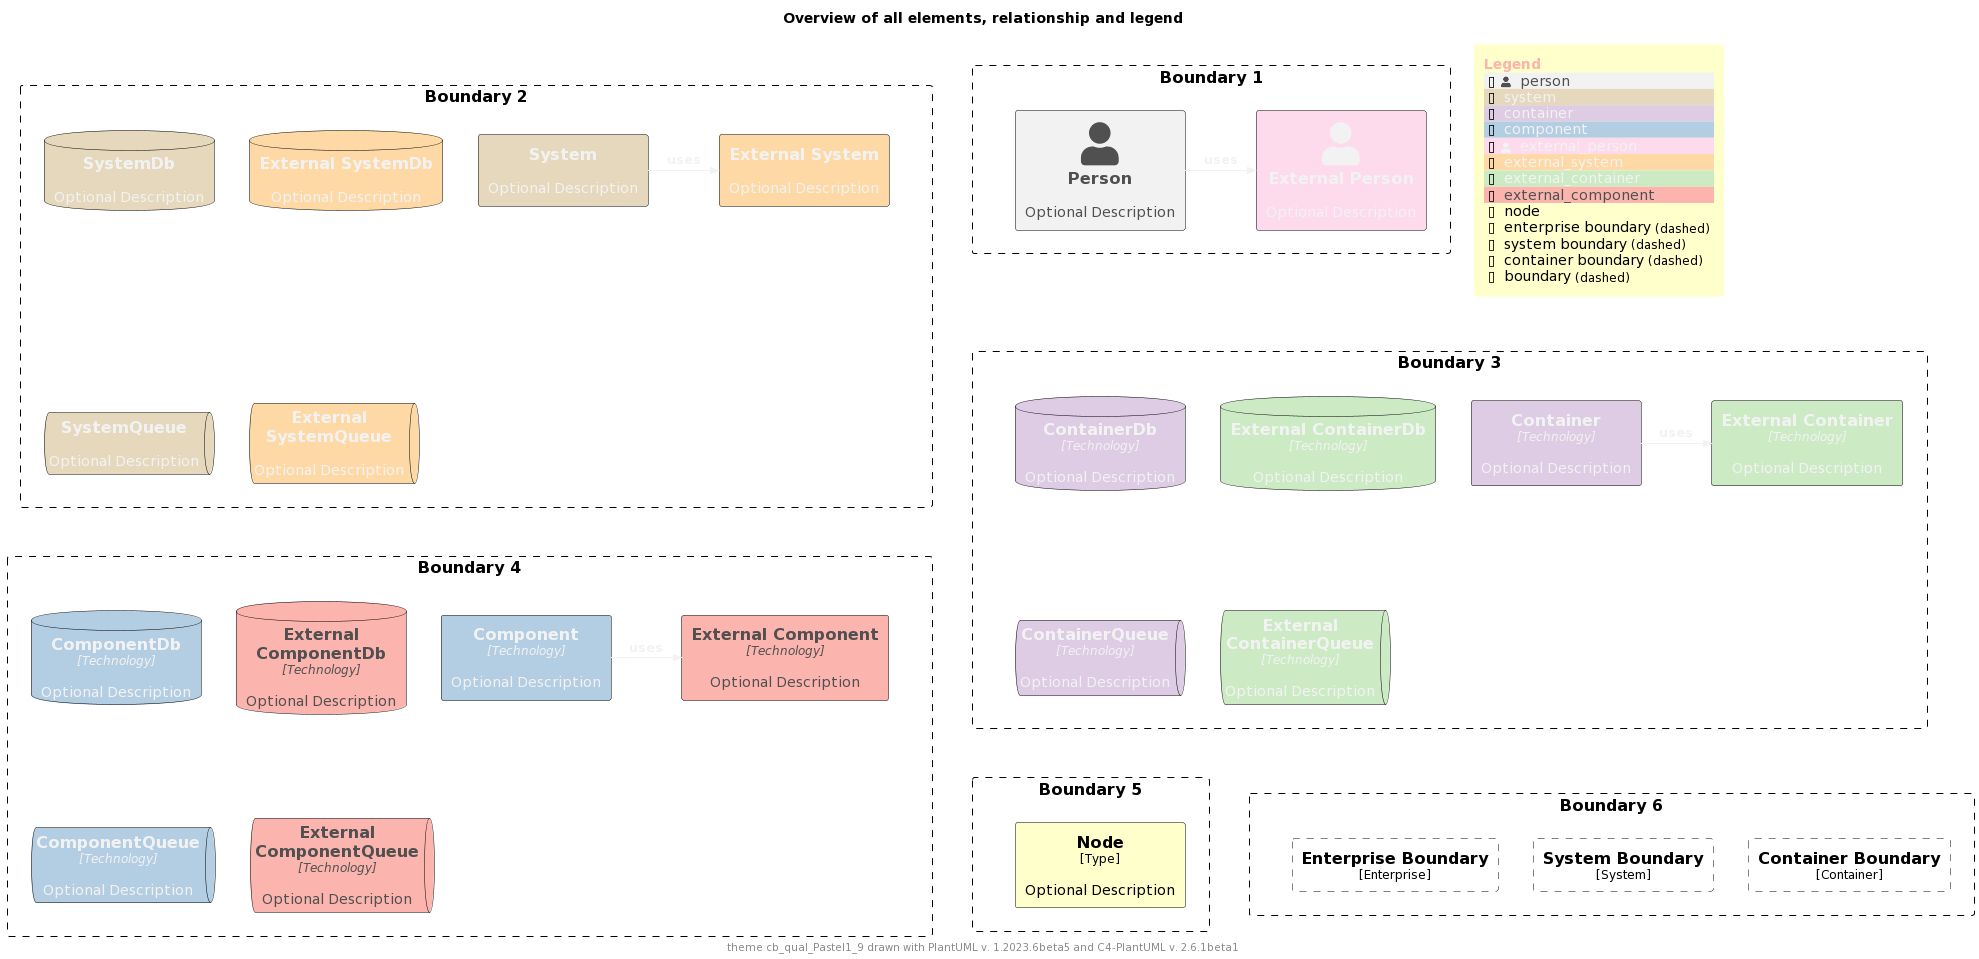

The diagram above was rendered by PlantUML. Its source (embedded in the PNG):
@startuml
'Theme: "puml-theme-cb_qual_Pastel1_9.puml"
'Theme colors
' Metadata
' Created: 2023-05-02 04:49:35.260221+00:00
!$THEME = "cb_qual_Pastel1_9"

!function $textcolor($bgColor)
!if $bgcolor == $COLOR_INDEX_4 || $bgcolor == $COLOR_INDEX_5
!return $COLOR_TEXT_FALLBACK_COLOR
!elseif $bgColor == $COLOR_INDEX_8
!return $COLOR_TEXT_FALLBACK_COLOR
!elseif $bgColor == $COLOR_INDEX_0
!return $COLOR_TEXT_FALLBACK_COLOR
!elseif %is_light($bgColor)
!return $COLOR_TEXT_DARK
!else
!return $COLOR_TEXT_LIGHT
!endif
!endfunction

!$COLOR_INDEX_0="#FBB4AE"
!$COLOR_INDEX_1="#B3CDE3"
!$COLOR_INDEX_2="#CCEBC5"
!$COLOR_INDEX_3="#DECBE4"
!$COLOR_INDEX_4="#FED9A6"
!$COLOR_INDEX_5="#FFFFCC"
!$COLOR_INDEX_6="#E5D8BD"
!$COLOR_INDEX_7="#FDDAEC"
!$COLOR_INDEX_8="#F2F2F2"
!$COLOR_BORDER_COLOR="#000000"

!$COLOR_TEXT_LIGHT=$COLOR_INDEX_0
!$COLOR_TEXT_DARK=$COLOR_INDEX_8
!$COLOR_TEXT_NEUTRAL=$textcolor($COLOR_INDEX_4)
!$COLOR_REL_COLOR=$textcolor($COLOR_INDEX_0)

!$COLOR_TEXT_FALLBACK_COLOR ?= "#505050"



' stereotype and technology font size
!$STEREOTYPE_FONT_SIZE ?= 12
!$TECHN_FONT_SIZE ?= 12

' default text color of all elements
!$ELEMENT_FONT_COLOR ?= $COLOR_TEXT_NEUTRAL

' arrow related colors and text size
!$ARROW_COLOR ?= $COLOR_TEXT_NEUTRAL
!$ARROW_FONT_COLOR ?= $COLOR_TEXT_NEUTRAL
!$ARROW_FONT_SIZE ?= 12

' (default) boundary related colors and style
!$BOUNDARY_COLOR ?= $COLOR_BORDER_COLOR
!$BOUNDARY_BG_COLOR ?= "transparent"
!$BOUNDARY_BORDER_STYLE ?= "dashed"

' person related colors
!$PERSON_FONT_COLOR ?= $textcolor($COLOR_INDEX_8)
!$PERSON_BG_COLOR ?= $COLOR_INDEX_8
!$PERSON_BORDER_COLOR ?= $COLOR_BORDER_COLOR

' external person related colors
!$EXTERNAL_PERSON_FONT_COLOR ?= $textcolor($COLOR_INDEX_7)
!$EXTERNAL_PERSON_BG_COLOR ?= $COLOR_INDEX_7
!$EXTERNAL_PERSON_BORDER_COLOR ?= $COLOR_BORDER_COLOR

' system related colors
!$SYSTEM_FONT_COLOR ?= $textcolor($COLOR_INDEX_6)
!$SYSTEM_BG_COLOR ?= $COLOR_INDEX_6
!$SYSTEM_BORDER_COLOR ?= $COLOR_BORDER_COLOR

' external system related colors
!$EXTERNAL_SYSTEM_FONT_COLOR ?= $textcolor($COLOR_INDEX_4)
!$EXTERNAL_SYSTEM_BG_COLOR ?= $COLOR_INDEX_4
!$EXTERNAL_SYSTEM_BORDER_COLOR ?= $COLOR_BORDER_COLOR

' system boundary related colors and style
!$SYSTEM_BOUNDARY_COLOR ?= $BOUNDARY_COLOR
!$SYSTEM_BOUNDARY_BG_COLOR ?= $BOUNDARY_BG_COLOR
!$SYSTEM_BOUNDARY_BORDER_STYLE ?= $BOUNDARY_BORDER_STYLE

' enterprise boundary related colors and style
!$ENTERPRISE_BOUNDARY_COLOR ?= $BOUNDARY_COLOR
!$ENTERPRISE_BOUNDARY_BG_COLOR ?= $BOUNDARY_BG_COLOR
!$ENTERPRISE_BOUNDARY_BORDER_STYLE ?= $BOUNDARY_BORDER_STYLE

' container related colors
!$CONTAINER_FONT_COLOR ?= $COLOR_TEXT_DARK
!$CONTAINER_BG_COLOR ?= $COLOR_INDEX_3
!$CONTAINER_BORDER_COLOR ?= $COLOR_BORDER_COLOR

' external container related colors
!$EXTERNAL_CONTAINER_FONT_COLOR ?= $textcolor($COLOR_INDEX_2)
!$EXTERNAL_CONTAINER_BG_COLOR ?= $COLOR_INDEX_2
!$EXTERNAL_CONTAINER_BORDER_COLOR ?= $COLOR_BORDER_COLOR

' container boundary related colors and style
!$CONTAINER_BOUNDARY_COLOR ?= $BOUNDARY_COLOR
!$CONTAINER_BOUNDARY_BG_COLOR ?= $BOUNDARY_BG_COLOR
!$CONTAINER_BOUNDARY_BORDER_STYLE ?= $BOUNDARY_BORDER_STYLE

' component related colors
!$COMPONENT_FONT_COLOR ?= $COLOR_TEXT_DARK
!$COMPONENT_BG_COLOR ?= $COLOR_INDEX_1
!$COMPONENT_BORDER_COLOR ?= $COLOR_BORDER_COLOR

' external component related colors
!$EXTERNAL_COMPONENT_FONT_COLOR ?= $textcolor($COLOR_INDEX_0)
!$EXTERNAL_COMPONENT_BG_COLOR ?= $COLOR_INDEX_0
!$EXTERNAL_COMPONENT_BORDER_COLOR ?= $COLOR_BORDER_COLOR

' node related colors
!$NODE_FONT_COLOR ?= "#000000"
!$NODE_BG_COLOR ?= $COLOR_INDEX_5
!$NODE_BORDER_COLOR ?= $COLOR_BORDER_COLOR

' legend colors and sizes
!$LEGEND_TITLE_COLOR ?= $COLOR_INDEX_0
!$LEGEND_FONT_COLOR ?= $textcolor($COLOR_INDEX_5)
!$LEGEND_BG_COLOR ?= $COLOR_INDEX_5
!$LEGEND_BORDER_COLOR ?= $COLOR_INDEX_5
!$LEGEND_DARK_COLOR ?= $COLOR_TEXT_DARK
!$LEGEND_LIGHT_COLOR ?= $COLOR_TEXT_LIGHT

!$LEGEND_DETAILS_SMALL_SIZE ?= 8
!$LEGEND_DETAILS_NORMAL_SIZE ?= 12

' legend related texts
!$LEGEND_SHADOW_TEXT ?= "shadow"
!$LEGEND_NO_SHADOW_TEXT ?= "no shadow"
!$LEGEND_NO_FONT_BG_TEXT ?= "last text and back color"
!$LEGEND_NO_FONT_TEXT ?= "last text color"
!$LEGEND_NO_BG_TEXT ?= "last back color"
!$LEGEND_NO_LINE_TEXT ?= "last line color"
!$LEGEND_ROUNDED_BOX ?= "rounded box"
!$LEGEND_EIGHT_SIDED ?= "eight sided"
!$LEGEND_DOTTED_LINE ?= "dotted"
!$LEGEND_DASHED_LINE ?= "dashed"
!$LEGEND_BOLD_LINE ?= "bold"
!$LEGEND_BOUNDARY ?= "boundary"
!$LEGEND_DASHED_BOUNDARY ?= "dashed"
' transparent is ignored, produces smaller legends
' !$LEGEND_DASHED_TRANSPARENT_BOUNDARY ?= "dashed, transparent"
!$LEGEND_DASHED_TRANSPARENT_BOUNDARY ?= "dashed"

' sketch related colors, font and texts
!$SKETCH_BG_COLOR ?= "transparent"
!$SKETCH_FONT_COLOR ?= $textcolor($COLOR_INDEX_8)
!$SKETCH_WARNING_COLOR ?= $COLOR_INDEX_8

!$SKETCH_FONT_NAME ?= "Gochi Hand"

!$SKETCH_FOOTER_WARNING ?= "Warning:"
!$SKETCH_FOOTER_TEXT ?= "Created for discussion, needs to be validated"

' size of rectangle shape corner markers
!$ROUNDED_BOX_SIZE ?= 25
!$EIGHT_SIDED_SIZE ?= 18

' Elements
!include https://raw.githubusercontent.com/plantuml-stdlib/C4-PlantUML/master/percy/TestAllElementsWithLegend.puml
@enduml